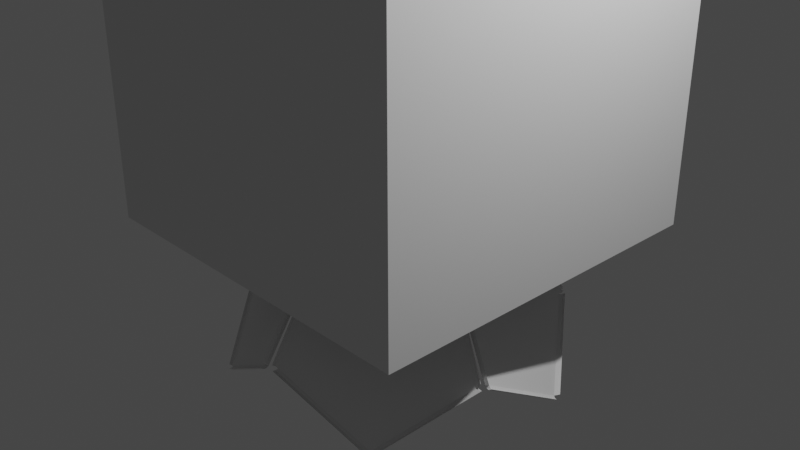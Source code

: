 # Source: glorb.blend  (saved by Blender 3.5.10; exported with 4.5.12 LTS)
import bpy
from mathutils import Matrix  # noqa: F401  (used for matrix-valued properties, if any)

bpy.ops.wm.read_factory_settings(use_empty=True)
scene = bpy.context.scene
scene.name = 'Scene'

# ---- collections
col_collection = bpy.data.collections.new('Collection'); scene.collection.children.link(col_collection)

# ---- world
world_world = bpy.data.worlds.new('World'); scene.world = world_world
world_world.use_nodes = True; world_world.node_tree.nodes.clear()
_N = world_world.node_tree.nodes; _L = world_world.node_tree.links
n0 = _N.new('ShaderNodeOutputWorld'); n0.name = 'World Output'; n0.location = (300, 300)
n1 = _N.new('ShaderNodeBackground'); n1.name = 'Background'; n1.location = (10, 300)
n1.inputs[0].default_value = (0.05088, 0.05088, 0.05088, 1.0)
_L.new(n1.outputs[0], n0.inputs[0])
n0.is_active_output = True
world_world.color = (0.05088, 0.05088, 0.05088)
world_world.use_sun_shadow = False
world_world.sun_shadow_jitter_overblur = 0.0

# ---- cameras
cam_camera = bpy.data.cameras.new('Camera')
cam_camera.clip_end = 100.0
cam_camera.ortho_scale = 7.314

# ---- lights
light_light = bpy.data.lights.new('Light', 'POINT')
light_light.transmission_factor = 0.0
light_light.energy = 1000.0
light_light.shadow_soft_size = 0.1
light_light.shadow_maximum_resolution = 0.006
light_light.use_absolute_resolution = True

# ---- meshes
me_cylinder = bpy.data.meshes.new('Cylinder')
me_cylinder.from_pydata([(0.0, 1.0, -0.02981), (0.0, 1.0, 0.04453), (0.9511, 0.309, -0.02981), (0.9511, 0.309, 0.04453), (0.5878, -0.809, -0.02981), (0.5878, -0.809, 0.04453), (-0.5878, -0.809, -0.02981), (-0.5878, -0.809, 0.04453), (-0.9511, 0.309, -0.02981), (-0.9511, 0.309, 0.04453), (0.5878, -0.809, 0.04453), (0.5878, -0.809, -0.02981), (-0.5878, -0.809, -0.02981), (-0.5878, -0.809, 0.04453), (0.9511, 0.309, 0.04453), (0.9511, 0.309, -0.02981), (0.5878, -0.809, -0.02981), (0.5878, -0.809, 0.04453), (0.5878, -0.809, 0.04453), (0.5878, -0.809, -0.02981), (-0.5878, -0.809, -0.02981), (-0.5878, -0.809, 0.04453), (0.0, 1.0, -0.02981), (0.0, 1.0, 0.04453), (-0.5878, -0.809, 0.04453), (-0.5878, -0.809, -0.02981), (-0.9511, 0.309, -0.02981), (-0.9511, 0.309, 0.04453), (0.9511, 0.309, 0.04453), (0.9511, 0.309, -0.02981), (0.5878, -0.809, -0.02981), (0.5878, -0.809, 0.04453), (0.5878, -0.809, 0.04453), (0.5878, -0.809, -0.02981), (-0.5878, -0.809, -0.02981), (-0.5878, -0.809, 0.04453), (0.9817, 0.2902, 0.06226), (0.9817, 0.2902, -0.01207), (0.6184, -0.8278, -0.01207), (0.6184, -0.8278, 0.06226), (1.007, 0.283, 0.1178), (1.007, 0.283, 0.04345), (0.6433, -0.835, 0.04345), (0.6433, -0.835, 0.1178), (0.5878, -0.809, -0.02981), (-0.5878, -0.809, -0.02981), (0.5765, -0.8558, 0.07197), (0.5765, -0.8558, -0.002367), (-0.599, -0.8558, -0.002367), (-0.599, -0.8558, 0.07197), (0.5682, -0.8774, 0.1245), (0.5682, -0.8774, 0.0502), (-0.6074, -0.8774, 0.0502), (-0.6074, -0.8774, 0.1245), (0.02398, 1.019, -0.005401), (0.975, 0.3283, -0.005401), (0.975, 0.3283, 0.06893), (0.02398, 1.019, 0.06893), (0.04412, 1.027, 0.04474), (0.9952, 0.336, 0.04474), (0.9952, 0.336, 0.1191), (0.04412, 1.027, 0.1191), (-0.03225, 1.017, 0.01092), (-0.03225, 1.017, 0.08525), (-0.9833, 0.3259, 0.08525), (-0.9833, 0.3259, 0.01092), (-0.04835, 1.023, 0.05322), (-0.04835, 1.023, 0.1276), (-0.9994, 0.332, 0.1276), (-0.9994, 0.332, 0.05322), (-0.6161, -0.8315, 0.07844), (-0.6161, -0.8315, 0.004108), (-0.9794, 0.2866, 0.004108), (-0.9794, 0.2866, 0.07844), (-0.6249, -0.8495, 0.1352), (-0.6249, -0.8495, 0.06085), (-0.9881, 0.2685, 0.06085), (-0.9881, 0.2685, 0.1352)], [], [(0, 1, 57, 54), (5, 4, 16, 17), (5, 7, 13, 10), (3, 1, 9, 7, 5), (19, 18, 32, 33), (17, 16, 30, 31), (0, 2, 4, 6, 8), (10, 13, 21, 18), (4, 5, 10, 11), (7, 6, 12, 13), (6, 4, 11, 12), (7, 9, 27, 24), (14, 17, 31, 28), (11, 10, 18, 19), (4, 2, 15, 16), (13, 12, 20, 21), (12, 11, 19, 20), (3, 5, 17, 14), (2, 3, 14, 15), (24, 27, 73, 70), (23, 22, 62, 63), (28, 31, 39, 36), (35, 34, 48, 49), (0, 8, 26, 22), (20, 19, 33, 34), (9, 1, 23, 27), (18, 21, 35, 32), (21, 20, 34, 35), (15, 14, 28, 29), (6, 7, 24, 25), (16, 15, 29, 30), (1, 0, 22, 23), (8, 6, 25, 26), (39, 38, 42, 43), (29, 28, 36, 37), (31, 30, 38, 39), (30, 29, 37, 38), (41, 40, 43, 42), (38, 37, 41, 42), (36, 39, 43, 40), (37, 36, 40, 41), (34, 33, 44, 45), (46, 49, 53, 50), (34, 33, 47, 48), (32, 35, 49, 46), (33, 32, 46, 47), (51, 50, 53, 52), (47, 46, 50, 51), (49, 48, 52, 53), (48, 47, 51, 52), (56, 55, 59, 60), (2, 0, 54, 55), (3, 2, 55, 56), (1, 3, 56, 57), (58, 61, 60, 59), (57, 56, 60, 61), (54, 57, 61, 58), (55, 54, 58, 59), (64, 63, 67, 68), (22, 26, 65, 62), (27, 23, 63, 64), (26, 27, 64, 65), (69, 68, 67, 66), (65, 64, 68, 69), (62, 65, 69, 66), (63, 62, 66, 67), (70, 73, 77, 74), (25, 24, 70, 71), (27, 26, 72, 73), (26, 25, 71, 72), (75, 74, 77, 76), (71, 70, 74, 75), (73, 72, 76, 77), (72, 71, 75, 76)])
_uv = me_cylinder.uv_layers.new(name='UVMap')
_uv.uv.foreach_set('vector', [1.0, 0.5, 1.0, 1.0, 1.0, 1.0, 1.0, 0.5, 0.6, 1.0, 0.6, 0.5, 0.6, 0.5, 0.6, 1.0, 0.3911, 0.05584, 0.1089, 0.05584, 0.1089, 0.05584, 0.3911, 0.05584, 0.4783, 0.3242, 0.25, 0.49, 0.02175, 0.3242, 0.1089, 0.05584, 0.3911, 0.05584, 0.6, 0.5, 0.6, 1.0, 0.6, 1.0, 0.6, 0.5, 0.6, 1.0, 0.6, 0.5, 0.6, 0.5, 0.6, 1.0, 0.75, 0.49, 0.9783, 0.3242, 0.8911, 0.05584, 0.6089, 0.05584, 0.5217, 0.3242, 0.3911, 0.05584, 0.1089, 0.05584, 0.1089, 0.05584, 0.3911, 0.05584, 0.6, 0.5, 0.6, 1.0, 0.6, 1.0, 0.6, 0.5, 0.4, 1.0, 0.4, 0.5, 0.4, 0.5, 0.4, 1.0, 0.6089, 0.05584, 0.8911, 0.05584, 0.8911, 0.05584, 0.6089, 0.05584, 0.1089, 0.05584, 0.02175, 0.3242, 0.02175, 0.3242, 0.1089, 0.05584, 0.4783, 0.3242, 0.3911, 0.05584, 0.3911, 0.05584, 0.4783, 0.3242, 0.6, 0.5, 0.6, 1.0, 0.6, 1.0, 0.6, 0.5, 0.8911, 0.05584, 0.9783, 0.3242, 0.9783, 0.3242, 0.8911, 0.05584, 0.4, 1.0, 0.4, 0.5, 0.4, 0.5, 0.4, 1.0, 0.6089, 0.05584, 0.8911, 0.05584, 0.8911, 0.05584, 0.6089, 0.05584, 0.4783, 0.3242, 0.3911, 0.05584, 0.3911, 0.05584, 0.4783, 0.3242, 0.8, 0.5, 0.8, 1.0, 0.8, 1.0, 0.8, 0.5, 0.1089, 0.05584, 0.02175, 0.3242, 0.02175, 0.3242, 0.1089, 0.05584, 1.0, 1.0, 1.0, 0.5, 1.0, 0.5, 1.0, 1.0, 0.4783, 0.3242, 0.3911, 0.05584, 0.3911, 0.05584, 0.4783, 0.3242, 0.4, 1.0, 0.4, 0.5, 0.4, 0.5, 0.4, 1.0, 0.75, 0.49, 0.5217, 0.3242, 0.5217, 0.3242, 0.75, 0.49, 0.6089, 0.05584, 0.8911, 0.05584, 0.8911, 0.05584, 0.6089, 0.05584, 0.02175, 0.3242, 0.25, 0.49, 0.25, 0.49, 0.02175, 0.3242, 0.3911, 0.05584, 0.1089, 0.05584, 0.1089, 0.05584, 0.3911, 0.05584, 0.4, 1.0, 0.4, 0.5, 0.4, 0.5, 0.4, 1.0, 0.8, 0.5, 0.8, 1.0, 0.8, 1.0, 0.8, 0.5, 0.4, 0.5, 0.4, 1.0, 0.4, 1.0, 0.4, 0.5, 0.8911, 0.05584, 0.9783, 0.3242, 0.9783, 0.3242, 0.8911, 0.05584, 1.0, 1.0, 1.0, 0.5, 1.0, 0.5, 1.0, 1.0, 0.5217, 0.3242, 0.6089, 0.05584, 0.6089, 0.05584, 0.5217, 0.3242, 0.6, 1.0, 0.6, 0.5, 0.6, 0.5, 0.6, 1.0, 0.8, 0.5, 0.8, 1.0, 0.8, 1.0, 0.8, 0.5, 0.6, 1.0, 0.6, 0.5, 0.6, 0.5, 0.6, 1.0, 0.8911, 0.05584, 0.9783, 0.3242, 0.9783, 0.3242, 0.8911, 0.05584, 0.8, 0.5, 0.8, 1.0, 0.6, 1.0, 0.6, 0.5, 0.8911, 0.05584, 0.9783, 0.3242, 0.9783, 0.3242, 0.8911, 0.05584, 0.4783, 0.3242, 0.3911, 0.05584, 0.3911, 0.05584, 0.4783, 0.3242, 0.8, 0.5, 0.8, 1.0, 0.8, 1.0, 0.8, 0.5, 0.4, 0.5, 0.6, 0.5, 0.6, 0.5, 0.4, 0.5, 0.3911, 0.05584, 0.1089, 0.05584, 0.1089, 0.05584, 0.3911, 0.05584, 0.6089, 0.05584, 0.8911, 0.05584, 0.8911, 0.05584, 0.6089, 0.05584, 0.3911, 0.05584, 0.1089, 0.05584, 0.1089, 0.05584, 0.3911, 0.05584, 0.6, 0.5, 0.6, 1.0, 0.6, 1.0, 0.6, 0.5, 0.6, 0.5, 0.6, 1.0, 0.4, 1.0, 0.4, 0.5, 0.6, 0.5, 0.6, 1.0, 0.6, 1.0, 0.6, 0.5, 0.4, 1.0, 0.4, 0.5, 0.4, 0.5, 0.4, 1.0, 0.6089, 0.05584, 0.8911, 0.05584, 0.8911, 0.05584, 0.6089, 0.05584, 0.8, 1.0, 0.8, 0.5, 0.8, 0.5, 0.8, 1.0, 0.9783, 0.3242, 0.75, 0.49, 0.75, 0.49, 0.9783, 0.3242, 0.8, 1.0, 0.8, 0.5, 0.8, 0.5, 0.8, 1.0, 0.25, 0.49, 0.4783, 0.3242, 0.4783, 0.3242, 0.25, 0.49, 1.0, 0.5, 1.0, 1.0, 0.8, 1.0, 0.8, 0.5, 0.25, 0.49, 0.4783, 0.3242, 0.4783, 0.3242, 0.25, 0.49, 1.0, 0.5, 1.0, 1.0, 1.0, 1.0, 1.0, 0.5, 0.9783, 0.3242, 0.75, 0.49, 0.75, 0.49, 0.9783, 0.3242, 0.02175, 0.3242, 0.25, 0.49, 0.25, 0.49, 0.02175, 0.3242, 0.75, 0.49, 0.5217, 0.3242, 0.5217, 0.3242, 0.75, 0.49, 0.02175, 0.3242, 0.25, 0.49, 0.25, 0.49, 0.02175, 0.3242, 0.2, 0.5, 0.2, 1.0, 0.2, 1.0, 0.2, 0.5, 0.2, 0.5, 0.2, 1.0, 2.98e-08, 1.0, 2.98e-08, 0.5, 0.2, 0.5, 0.2, 1.0, 0.2, 1.0, 0.2, 0.5, 0.75, 0.49, 0.5217, 0.3242, 0.5217, 0.3242, 0.75, 0.49, 1.0, 1.0, 1.0, 0.5, 1.0, 0.5, 1.0, 1.0, 0.1089, 0.05584, 0.02175, 0.3242, 0.02175, 0.3242, 0.1089, 0.05584, 0.4, 0.5, 0.4, 1.0, 0.4, 1.0, 0.4, 0.5, 0.2, 1.0, 0.2, 0.5, 0.2, 0.5, 0.2, 1.0, 0.5217, 0.3242, 0.6089, 0.05584, 0.6089, 0.05584, 0.5217, 0.3242, 0.4, 0.5, 0.4, 1.0, 0.2, 1.0, 0.2, 0.5, 0.4, 0.5, 0.4, 1.0, 0.4, 1.0, 0.4, 0.5, 0.2, 1.0, 0.2, 0.5, 0.2, 0.5, 0.2, 1.0, 0.5217, 0.3242, 0.6089, 0.05584, 0.6089, 0.05584, 0.5217, 0.3242])
me_cylinder.update()
me_cylinder_001 = bpy.data.meshes.new('Cylinder.001')
me_cylinder_001.from_pydata([(0.0, 1.0, -0.02981), (0.0, 1.0, 0.04453), (0.9511, 0.309, -0.02981), (0.9511, 0.309, 0.04453), (0.5878, -0.809, -0.02981), (0.5878, -0.809, 0.04453), (-0.5878, -0.809, -0.02981), (-0.5878, -0.809, 0.04453), (-0.9511, 0.309, -0.02981), (-0.9511, 0.309, 0.04453), (0.5878, -0.809, 0.04453), (0.5878, -0.809, -0.02981), (-0.5878, -0.809, -0.02981), (-0.5878, -0.809, 0.04453), (0.9511, 0.309, 0.04453), (0.9511, 0.309, -0.02981), (0.5878, -0.809, -0.02981), (0.5878, -0.809, 0.04453), (0.5878, -0.809, 0.04453), (0.5878, -0.809, -0.02981), (-0.5878, -0.809, -0.02981), (-0.5878, -0.809, 0.04453), (0.0, 1.0, -0.02981), (0.0, 1.0, 0.04453), (-0.5878, -0.809, 0.04453), (-0.5878, -0.809, -0.02981), (-0.9511, 0.309, -0.02981), (-0.9511, 0.309, 0.04453), (0.9511, 0.309, 0.04453), (0.9511, 0.309, -0.02981), (0.5878, -0.809, -0.02981), (0.5878, -0.809, 0.04453), (0.5878, -0.809, 0.04453), (0.5878, -0.809, -0.02981), (-0.5878, -0.809, -0.02981), (-0.5878, -0.809, 0.04453), (0.9817, 0.2902, 0.06226), (0.9817, 0.2902, -0.01207), (0.6184, -0.8278, -0.01207), (0.6184, -0.8278, 0.06226), (1.007, 0.283, 0.1178), (1.007, 0.283, 0.04345), (0.6433, -0.835, 0.04345), (0.6433, -0.835, 0.1178), (0.5878, -0.809, -0.02981), (-0.5878, -0.809, -0.02981), (0.5765, -0.8558, 0.07197), (0.5765, -0.8558, -0.002367), (-0.599, -0.8558, -0.002367), (-0.599, -0.8558, 0.07197), (0.5682, -0.8774, 0.1245), (0.5682, -0.8774, 0.0502), (-0.6074, -0.8774, 0.0502), (-0.6074, -0.8774, 0.1245), (0.02398, 1.019, -0.005401), (0.975, 0.3283, -0.005401), (0.975, 0.3283, 0.06893), (0.02398, 1.019, 0.06893), (0.04412, 1.027, 0.04474), (0.9952, 0.336, 0.04474), (0.9952, 0.336, 0.1191), (0.04412, 1.027, 0.1191), (-0.03225, 1.017, 0.01092), (-0.03225, 1.017, 0.08525), (-0.9833, 0.3259, 0.08525), (-0.9833, 0.3259, 0.01092), (-0.04835, 1.023, 0.05322), (-0.04835, 1.023, 0.1276), (-0.9994, 0.332, 0.1276), (-0.9994, 0.332, 0.05322), (-0.6161, -0.8315, 0.07844), (-0.6161, -0.8315, 0.004108), (-0.9794, 0.2866, 0.004108), (-0.9794, 0.2866, 0.07844), (-0.6249, -0.8495, 0.1352), (-0.6249, -0.8495, 0.06085), (-0.9881, 0.2685, 0.06085), (-0.9881, 0.2685, 0.1352)], [], [(0, 1, 57, 54), (5, 4, 16, 17), (5, 7, 13, 10), (3, 1, 9, 7, 5), (19, 18, 32, 33), (17, 16, 30, 31), (0, 2, 4, 6, 8), (10, 13, 21, 18), (4, 5, 10, 11), (7, 6, 12, 13), (6, 4, 11, 12), (7, 9, 27, 24), (14, 17, 31, 28), (11, 10, 18, 19), (4, 2, 15, 16), (13, 12, 20, 21), (12, 11, 19, 20), (3, 5, 17, 14), (2, 3, 14, 15), (24, 27, 73, 70), (23, 22, 62, 63), (28, 31, 39, 36), (35, 34, 48, 49), (0, 8, 26, 22), (20, 19, 33, 34), (9, 1, 23, 27), (18, 21, 35, 32), (21, 20, 34, 35), (15, 14, 28, 29), (6, 7, 24, 25), (16, 15, 29, 30), (1, 0, 22, 23), (8, 6, 25, 26), (39, 38, 42, 43), (29, 28, 36, 37), (31, 30, 38, 39), (30, 29, 37, 38), (41, 40, 43, 42), (38, 37, 41, 42), (36, 39, 43, 40), (37, 36, 40, 41), (34, 33, 44, 45), (46, 49, 53, 50), (34, 33, 47, 48), (32, 35, 49, 46), (33, 32, 46, 47), (51, 50, 53, 52), (47, 46, 50, 51), (49, 48, 52, 53), (48, 47, 51, 52), (56, 55, 59, 60), (2, 0, 54, 55), (3, 2, 55, 56), (1, 3, 56, 57), (58, 61, 60, 59), (57, 56, 60, 61), (54, 57, 61, 58), (55, 54, 58, 59), (64, 63, 67, 68), (22, 26, 65, 62), (27, 23, 63, 64), (26, 27, 64, 65), (69, 68, 67, 66), (65, 64, 68, 69), (62, 65, 69, 66), (63, 62, 66, 67), (70, 73, 77, 74), (25, 24, 70, 71), (27, 26, 72, 73), (26, 25, 71, 72), (75, 74, 77, 76), (71, 70, 74, 75), (73, 72, 76, 77), (72, 71, 75, 76)])
_uv = me_cylinder_001.uv_layers.new(name='UVMap')
_uv.uv.foreach_set('vector', [1.0, 0.5, 1.0, 1.0, 1.0, 1.0, 1.0, 0.5, 0.6, 1.0, 0.6, 0.5, 0.6, 0.5, 0.6, 1.0, 0.3911, 0.05584, 0.1089, 0.05584, 0.1089, 0.05584, 0.3911, 0.05584, 0.4783, 0.3242, 0.25, 0.49, 0.02175, 0.3242, 0.1089, 0.05584, 0.3911, 0.05584, 0.6, 0.5, 0.6, 1.0, 0.6, 1.0, 0.6, 0.5, 0.6, 1.0, 0.6, 0.5, 0.6, 0.5, 0.6, 1.0, 0.75, 0.49, 0.9783, 0.3242, 0.8911, 0.05584, 0.6089, 0.05584, 0.5217, 0.3242, 0.3911, 0.05584, 0.1089, 0.05584, 0.1089, 0.05584, 0.3911, 0.05584, 0.6, 0.5, 0.6, 1.0, 0.6, 1.0, 0.6, 0.5, 0.4, 1.0, 0.4, 0.5, 0.4, 0.5, 0.4, 1.0, 0.6089, 0.05584, 0.8911, 0.05584, 0.8911, 0.05584, 0.6089, 0.05584, 0.1089, 0.05584, 0.02175, 0.3242, 0.02175, 0.3242, 0.1089, 0.05584, 0.4783, 0.3242, 0.3911, 0.05584, 0.3911, 0.05584, 0.4783, 0.3242, 0.6, 0.5, 0.6, 1.0, 0.6, 1.0, 0.6, 0.5, 0.8911, 0.05584, 0.9783, 0.3242, 0.9783, 0.3242, 0.8911, 0.05584, 0.4, 1.0, 0.4, 0.5, 0.4, 0.5, 0.4, 1.0, 0.6089, 0.05584, 0.8911, 0.05584, 0.8911, 0.05584, 0.6089, 0.05584, 0.4783, 0.3242, 0.3911, 0.05584, 0.3911, 0.05584, 0.4783, 0.3242, 0.8, 0.5, 0.8, 1.0, 0.8, 1.0, 0.8, 0.5, 0.1089, 0.05584, 0.02175, 0.3242, 0.02175, 0.3242, 0.1089, 0.05584, 1.0, 1.0, 1.0, 0.5, 1.0, 0.5, 1.0, 1.0, 0.4783, 0.3242, 0.3911, 0.05584, 0.3911, 0.05584, 0.4783, 0.3242, 0.4, 1.0, 0.4, 0.5, 0.4, 0.5, 0.4, 1.0, 0.75, 0.49, 0.5217, 0.3242, 0.5217, 0.3242, 0.75, 0.49, 0.6089, 0.05584, 0.8911, 0.05584, 0.8911, 0.05584, 0.6089, 0.05584, 0.02175, 0.3242, 0.25, 0.49, 0.25, 0.49, 0.02175, 0.3242, 0.3911, 0.05584, 0.1089, 0.05584, 0.1089, 0.05584, 0.3911, 0.05584, 0.4, 1.0, 0.4, 0.5, 0.4, 0.5, 0.4, 1.0, 0.8, 0.5, 0.8, 1.0, 0.8, 1.0, 0.8, 0.5, 0.4, 0.5, 0.4, 1.0, 0.4, 1.0, 0.4, 0.5, 0.8911, 0.05584, 0.9783, 0.3242, 0.9783, 0.3242, 0.8911, 0.05584, 1.0, 1.0, 1.0, 0.5, 1.0, 0.5, 1.0, 1.0, 0.5217, 0.3242, 0.6089, 0.05584, 0.6089, 0.05584, 0.5217, 0.3242, 0.6, 1.0, 0.6, 0.5, 0.6, 0.5, 0.6, 1.0, 0.8, 0.5, 0.8, 1.0, 0.8, 1.0, 0.8, 0.5, 0.6, 1.0, 0.6, 0.5, 0.6, 0.5, 0.6, 1.0, 0.8911, 0.05584, 0.9783, 0.3242, 0.9783, 0.3242, 0.8911, 0.05584, 0.8, 0.5, 0.8, 1.0, 0.6, 1.0, 0.6, 0.5, 0.8911, 0.05584, 0.9783, 0.3242, 0.9783, 0.3242, 0.8911, 0.05584, 0.4783, 0.3242, 0.3911, 0.05584, 0.3911, 0.05584, 0.4783, 0.3242, 0.8, 0.5, 0.8, 1.0, 0.8, 1.0, 0.8, 0.5, 0.4, 0.5, 0.6, 0.5, 0.6, 0.5, 0.4, 0.5, 0.3911, 0.05584, 0.1089, 0.05584, 0.1089, 0.05584, 0.3911, 0.05584, 0.6089, 0.05584, 0.8911, 0.05584, 0.8911, 0.05584, 0.6089, 0.05584, 0.3911, 0.05584, 0.1089, 0.05584, 0.1089, 0.05584, 0.3911, 0.05584, 0.6, 0.5, 0.6, 1.0, 0.6, 1.0, 0.6, 0.5, 0.6, 0.5, 0.6, 1.0, 0.4, 1.0, 0.4, 0.5, 0.6, 0.5, 0.6, 1.0, 0.6, 1.0, 0.6, 0.5, 0.4, 1.0, 0.4, 0.5, 0.4, 0.5, 0.4, 1.0, 0.6089, 0.05584, 0.8911, 0.05584, 0.8911, 0.05584, 0.6089, 0.05584, 0.8, 1.0, 0.8, 0.5, 0.8, 0.5, 0.8, 1.0, 0.9783, 0.3242, 0.75, 0.49, 0.75, 0.49, 0.9783, 0.3242, 0.8, 1.0, 0.8, 0.5, 0.8, 0.5, 0.8, 1.0, 0.25, 0.49, 0.4783, 0.3242, 0.4783, 0.3242, 0.25, 0.49, 1.0, 0.5, 1.0, 1.0, 0.8, 1.0, 0.8, 0.5, 0.25, 0.49, 0.4783, 0.3242, 0.4783, 0.3242, 0.25, 0.49, 1.0, 0.5, 1.0, 1.0, 1.0, 1.0, 1.0, 0.5, 0.9783, 0.3242, 0.75, 0.49, 0.75, 0.49, 0.9783, 0.3242, 0.02175, 0.3242, 0.25, 0.49, 0.25, 0.49, 0.02175, 0.3242, 0.75, 0.49, 0.5217, 0.3242, 0.5217, 0.3242, 0.75, 0.49, 0.02175, 0.3242, 0.25, 0.49, 0.25, 0.49, 0.02175, 0.3242, 0.2, 0.5, 0.2, 1.0, 0.2, 1.0, 0.2, 0.5, 0.2, 0.5, 0.2, 1.0, 2.98e-08, 1.0, 2.98e-08, 0.5, 0.2, 0.5, 0.2, 1.0, 0.2, 1.0, 0.2, 0.5, 0.75, 0.49, 0.5217, 0.3242, 0.5217, 0.3242, 0.75, 0.49, 1.0, 1.0, 1.0, 0.5, 1.0, 0.5, 1.0, 1.0, 0.1089, 0.05584, 0.02175, 0.3242, 0.02175, 0.3242, 0.1089, 0.05584, 0.4, 0.5, 0.4, 1.0, 0.4, 1.0, 0.4, 0.5, 0.2, 1.0, 0.2, 0.5, 0.2, 0.5, 0.2, 1.0, 0.5217, 0.3242, 0.6089, 0.05584, 0.6089, 0.05584, 0.5217, 0.3242, 0.4, 0.5, 0.4, 1.0, 0.2, 1.0, 0.2, 0.5, 0.4, 0.5, 0.4, 1.0, 0.4, 1.0, 0.4, 0.5, 0.2, 1.0, 0.2, 0.5, 0.2, 0.5, 0.2, 1.0, 0.5217, 0.3242, 0.6089, 0.05584, 0.6089, 0.05584, 0.5217, 0.3242])
me_cylinder_001.update()
me_cylinder_003 = bpy.data.meshes.new('Cylinder.003')
me_cylinder_003.from_pydata([(0.0, 1.0, -0.02981), (0.0, 1.0, 0.04453), (0.9511, 0.309, -0.02981), (0.9511, 0.309, 0.04453), (0.5878, -0.809, -0.02981), (0.5878, -0.809, 0.04453), (-0.5878, -0.809, -0.02981), (-0.5878, -0.809, 0.04453), (-0.9511, 0.309, -0.02981), (-0.9511, 0.309, 0.04453), (0.5878, -0.809, 0.04453), (0.5878, -0.809, -0.02981), (-0.5878, -0.809, -0.02981), (-0.5878, -0.809, 0.04453), (0.9511, 0.309, 0.04453), (0.9511, 0.309, -0.02981), (0.5878, -0.809, -0.02981), (0.5878, -0.809, 0.04453), (0.5878, -0.809, 0.04453), (0.5878, -0.809, -0.02981), (-0.5878, -0.809, -0.02981), (-0.5878, -0.809, 0.04453), (0.0, 1.0, -0.02981), (0.0, 1.0, 0.04453), (-0.5878, -0.809, 0.04453), (-0.5878, -0.809, -0.02981), (-0.9511, 0.309, -0.02981), (-0.9511, 0.309, 0.04453), (0.9511, 0.309, 0.04453), (0.9511, 0.309, -0.02981), (0.5878, -0.809, -0.02981), (0.5878, -0.809, 0.04453), (0.5878, -0.809, 0.04453), (0.5878, -0.809, -0.02981), (-0.5878, -0.809, -0.02981), (-0.5878, -0.809, 0.04453), (0.9817, 0.2902, 0.06226), (0.9817, 0.2902, -0.01207), (0.6184, -0.8278, -0.01207), (0.6184, -0.8278, 0.06226), (1.007, 0.283, 0.1178), (1.007, 0.283, 0.04345), (0.6433, -0.835, 0.04345), (0.6433, -0.835, 0.1178), (0.5878, -0.809, -0.02981), (-0.5878, -0.809, -0.02981), (0.5765, -0.8558, 0.07197), (0.5765, -0.8558, -0.002367), (-0.599, -0.8558, -0.002367), (-0.599, -0.8558, 0.07197), (0.5682, -0.8774, 0.1245), (0.5682, -0.8774, 0.0502), (-0.6074, -0.8774, 0.0502), (-0.6074, -0.8774, 0.1245), (0.02398, 1.019, -0.005401), (0.975, 0.3283, -0.005401), (0.975, 0.3283, 0.06893), (0.02398, 1.019, 0.06893), (0.04412, 1.027, 0.04474), (0.9952, 0.336, 0.04474), (0.9952, 0.336, 0.1191), (0.04412, 1.027, 0.1191), (-0.03225, 1.017, 0.01092), (-0.03225, 1.017, 0.08525), (-0.9833, 0.3259, 0.08525), (-0.9833, 0.3259, 0.01092), (-0.04835, 1.023, 0.05322), (-0.04835, 1.023, 0.1276), (-0.9994, 0.332, 0.1276), (-0.9994, 0.332, 0.05322), (-0.6161, -0.8315, 0.07844), (-0.6161, -0.8315, 0.004108), (-0.9794, 0.2866, 0.004108), (-0.9794, 0.2866, 0.07844), (-0.6249, -0.8495, 0.1352), (-0.6249, -0.8495, 0.06085), (-0.9881, 0.2685, 0.06085), (-0.9881, 0.2685, 0.1352)], [], [(0, 1, 57, 54), (5, 4, 16, 17), (5, 7, 13, 10), (3, 1, 9, 7, 5), (19, 18, 32, 33), (17, 16, 30, 31), (0, 2, 4, 6, 8), (10, 13, 21, 18), (4, 5, 10, 11), (7, 6, 12, 13), (6, 4, 11, 12), (7, 9, 27, 24), (14, 17, 31, 28), (11, 10, 18, 19), (4, 2, 15, 16), (13, 12, 20, 21), (12, 11, 19, 20), (3, 5, 17, 14), (2, 3, 14, 15), (24, 27, 73, 70), (23, 22, 62, 63), (28, 31, 39, 36), (35, 34, 48, 49), (0, 8, 26, 22), (20, 19, 33, 34), (9, 1, 23, 27), (18, 21, 35, 32), (21, 20, 34, 35), (15, 14, 28, 29), (6, 7, 24, 25), (16, 15, 29, 30), (1, 0, 22, 23), (8, 6, 25, 26), (39, 38, 42, 43), (29, 28, 36, 37), (31, 30, 38, 39), (30, 29, 37, 38), (41, 40, 43, 42), (38, 37, 41, 42), (36, 39, 43, 40), (37, 36, 40, 41), (34, 33, 44, 45), (46, 49, 53, 50), (34, 33, 47, 48), (32, 35, 49, 46), (33, 32, 46, 47), (51, 50, 53, 52), (47, 46, 50, 51), (49, 48, 52, 53), (48, 47, 51, 52), (56, 55, 59, 60), (2, 0, 54, 55), (3, 2, 55, 56), (1, 3, 56, 57), (58, 61, 60, 59), (57, 56, 60, 61), (54, 57, 61, 58), (55, 54, 58, 59), (64, 63, 67, 68), (22, 26, 65, 62), (27, 23, 63, 64), (26, 27, 64, 65), (69, 68, 67, 66), (65, 64, 68, 69), (62, 65, 69, 66), (63, 62, 66, 67), (70, 73, 77, 74), (25, 24, 70, 71), (27, 26, 72, 73), (26, 25, 71, 72), (75, 74, 77, 76), (71, 70, 74, 75), (73, 72, 76, 77), (72, 71, 75, 76)])
_uv = me_cylinder_003.uv_layers.new(name='UVMap')
_uv.uv.foreach_set('vector', [1.0, 0.5, 1.0, 1.0, 1.0, 1.0, 1.0, 0.5, 0.6, 1.0, 0.6, 0.5, 0.6, 0.5, 0.6, 1.0, 0.3911, 0.05584, 0.1089, 0.05584, 0.1089, 0.05584, 0.3911, 0.05584, 0.4783, 0.3242, 0.25, 0.49, 0.02175, 0.3242, 0.1089, 0.05584, 0.3911, 0.05584, 0.6, 0.5, 0.6, 1.0, 0.6, 1.0, 0.6, 0.5, 0.6, 1.0, 0.6, 0.5, 0.6, 0.5, 0.6, 1.0, 0.75, 0.49, 0.9783, 0.3242, 0.8911, 0.05584, 0.6089, 0.05584, 0.5217, 0.3242, 0.3911, 0.05584, 0.1089, 0.05584, 0.1089, 0.05584, 0.3911, 0.05584, 0.6, 0.5, 0.6, 1.0, 0.6, 1.0, 0.6, 0.5, 0.4, 1.0, 0.4, 0.5, 0.4, 0.5, 0.4, 1.0, 0.6089, 0.05584, 0.8911, 0.05584, 0.8911, 0.05584, 0.6089, 0.05584, 0.1089, 0.05584, 0.02175, 0.3242, 0.02175, 0.3242, 0.1089, 0.05584, 0.4783, 0.3242, 0.3911, 0.05584, 0.3911, 0.05584, 0.4783, 0.3242, 0.6, 0.5, 0.6, 1.0, 0.6, 1.0, 0.6, 0.5, 0.8911, 0.05584, 0.9783, 0.3242, 0.9783, 0.3242, 0.8911, 0.05584, 0.4, 1.0, 0.4, 0.5, 0.4, 0.5, 0.4, 1.0, 0.6089, 0.05584, 0.8911, 0.05584, 0.8911, 0.05584, 0.6089, 0.05584, 0.4783, 0.3242, 0.3911, 0.05584, 0.3911, 0.05584, 0.4783, 0.3242, 0.8, 0.5, 0.8, 1.0, 0.8, 1.0, 0.8, 0.5, 0.1089, 0.05584, 0.02175, 0.3242, 0.02175, 0.3242, 0.1089, 0.05584, 1.0, 1.0, 1.0, 0.5, 1.0, 0.5, 1.0, 1.0, 0.4783, 0.3242, 0.3911, 0.05584, 0.3911, 0.05584, 0.4783, 0.3242, 0.4, 1.0, 0.4, 0.5, 0.4, 0.5, 0.4, 1.0, 0.75, 0.49, 0.5217, 0.3242, 0.5217, 0.3242, 0.75, 0.49, 0.6089, 0.05584, 0.8911, 0.05584, 0.8911, 0.05584, 0.6089, 0.05584, 0.02175, 0.3242, 0.25, 0.49, 0.25, 0.49, 0.02175, 0.3242, 0.3911, 0.05584, 0.1089, 0.05584, 0.1089, 0.05584, 0.3911, 0.05584, 0.4, 1.0, 0.4, 0.5, 0.4, 0.5, 0.4, 1.0, 0.8, 0.5, 0.8, 1.0, 0.8, 1.0, 0.8, 0.5, 0.4, 0.5, 0.4, 1.0, 0.4, 1.0, 0.4, 0.5, 0.8911, 0.05584, 0.9783, 0.3242, 0.9783, 0.3242, 0.8911, 0.05584, 1.0, 1.0, 1.0, 0.5, 1.0, 0.5, 1.0, 1.0, 0.5217, 0.3242, 0.6089, 0.05584, 0.6089, 0.05584, 0.5217, 0.3242, 0.6, 1.0, 0.6, 0.5, 0.6, 0.5, 0.6, 1.0, 0.8, 0.5, 0.8, 1.0, 0.8, 1.0, 0.8, 0.5, 0.6, 1.0, 0.6, 0.5, 0.6, 0.5, 0.6, 1.0, 0.8911, 0.05584, 0.9783, 0.3242, 0.9783, 0.3242, 0.8911, 0.05584, 0.8, 0.5, 0.8, 1.0, 0.6, 1.0, 0.6, 0.5, 0.8911, 0.05584, 0.9783, 0.3242, 0.9783, 0.3242, 0.8911, 0.05584, 0.4783, 0.3242, 0.3911, 0.05584, 0.3911, 0.05584, 0.4783, 0.3242, 0.8, 0.5, 0.8, 1.0, 0.8, 1.0, 0.8, 0.5, 0.4, 0.5, 0.6, 0.5, 0.6, 0.5, 0.4, 0.5, 0.3911, 0.05584, 0.1089, 0.05584, 0.1089, 0.05584, 0.3911, 0.05584, 0.6089, 0.05584, 0.8911, 0.05584, 0.8911, 0.05584, 0.6089, 0.05584, 0.3911, 0.05584, 0.1089, 0.05584, 0.1089, 0.05584, 0.3911, 0.05584, 0.6, 0.5, 0.6, 1.0, 0.6, 1.0, 0.6, 0.5, 0.6, 0.5, 0.6, 1.0, 0.4, 1.0, 0.4, 0.5, 0.6, 0.5, 0.6, 1.0, 0.6, 1.0, 0.6, 0.5, 0.4, 1.0, 0.4, 0.5, 0.4, 0.5, 0.4, 1.0, 0.6089, 0.05584, 0.8911, 0.05584, 0.8911, 0.05584, 0.6089, 0.05584, 0.8, 1.0, 0.8, 0.5, 0.8, 0.5, 0.8, 1.0, 0.9783, 0.3242, 0.75, 0.49, 0.75, 0.49, 0.9783, 0.3242, 0.8, 1.0, 0.8, 0.5, 0.8, 0.5, 0.8, 1.0, 0.25, 0.49, 0.4783, 0.3242, 0.4783, 0.3242, 0.25, 0.49, 1.0, 0.5, 1.0, 1.0, 0.8, 1.0, 0.8, 0.5, 0.25, 0.49, 0.4783, 0.3242, 0.4783, 0.3242, 0.25, 0.49, 1.0, 0.5, 1.0, 1.0, 1.0, 1.0, 1.0, 0.5, 0.9783, 0.3242, 0.75, 0.49, 0.75, 0.49, 0.9783, 0.3242, 0.02175, 0.3242, 0.25, 0.49, 0.25, 0.49, 0.02175, 0.3242, 0.75, 0.49, 0.5217, 0.3242, 0.5217, 0.3242, 0.75, 0.49, 0.02175, 0.3242, 0.25, 0.49, 0.25, 0.49, 0.02175, 0.3242, 0.2, 0.5, 0.2, 1.0, 0.2, 1.0, 0.2, 0.5, 0.2, 0.5, 0.2, 1.0, 2.98e-08, 1.0, 2.98e-08, 0.5, 0.2, 0.5, 0.2, 1.0, 0.2, 1.0, 0.2, 0.5, 0.75, 0.49, 0.5217, 0.3242, 0.5217, 0.3242, 0.75, 0.49, 1.0, 1.0, 1.0, 0.5, 1.0, 0.5, 1.0, 1.0, 0.1089, 0.05584, 0.02175, 0.3242, 0.02175, 0.3242, 0.1089, 0.05584, 0.4, 0.5, 0.4, 1.0, 0.4, 1.0, 0.4, 0.5, 0.2, 1.0, 0.2, 0.5, 0.2, 0.5, 0.2, 1.0, 0.5217, 0.3242, 0.6089, 0.05584, 0.6089, 0.05584, 0.5217, 0.3242, 0.4, 0.5, 0.4, 1.0, 0.2, 1.0, 0.2, 0.5, 0.4, 0.5, 0.4, 1.0, 0.4, 1.0, 0.4, 0.5, 0.2, 1.0, 0.2, 0.5, 0.2, 0.5, 0.2, 1.0, 0.5217, 0.3242, 0.6089, 0.05584, 0.6089, 0.05584, 0.5217, 0.3242])
me_cylinder_003.update()
me_cylinder_004 = bpy.data.meshes.new('Cylinder.004')
me_cylinder_004.from_pydata([(0.0, 1.0, -0.02981), (0.0, 1.0, 0.04453), (0.9511, 0.309, -0.02981), (0.9511, 0.309, 0.04453), (0.5878, -0.809, -0.02981), (0.5878, -0.809, 0.04453), (-0.5878, -0.809, -0.02981), (-0.5878, -0.809, 0.04453), (-0.9511, 0.309, -0.02981), (-0.9511, 0.309, 0.04453), (0.5878, -0.809, 0.04453), (0.5878, -0.809, -0.02981), (-0.5878, -0.809, -0.02981), (-0.5878, -0.809, 0.04453), (0.9511, 0.309, 0.04453), (0.9511, 0.309, -0.02981), (0.5878, -0.809, -0.02981), (0.5878, -0.809, 0.04453), (0.5878, -0.809, 0.04453), (0.5878, -0.809, -0.02981), (-0.5878, -0.809, -0.02981), (-0.5878, -0.809, 0.04453), (0.0, 1.0, -0.02981), (0.0, 1.0, 0.04453), (-0.5878, -0.809, 0.04453), (-0.5878, -0.809, -0.02981), (-0.9511, 0.309, -0.02981), (-0.9511, 0.309, 0.04453), (0.9511, 0.309, 0.04453), (0.9511, 0.309, -0.02981), (0.5878, -0.809, -0.02981), (0.5878, -0.809, 0.04453), (0.5878, -0.809, 0.04453), (0.5878, -0.809, -0.02981), (-0.5878, -0.809, -0.02981), (-0.5878, -0.809, 0.04453), (0.9817, 0.2902, 0.06226), (0.9817, 0.2902, -0.01207), (0.6184, -0.8278, -0.01207), (0.6184, -0.8278, 0.06226), (1.007, 0.283, 0.1178), (1.007, 0.283, 0.04345), (0.6433, -0.835, 0.04345), (0.6433, -0.835, 0.1178), (0.5878, -0.809, -0.02981), (-0.5878, -0.809, -0.02981), (0.5765, -0.8558, 0.07197), (0.5765, -0.8558, -0.002367), (-0.599, -0.8558, -0.002367), (-0.599, -0.8558, 0.07197), (0.5682, -0.8774, 0.1245), (0.5682, -0.8774, 0.0502), (-0.6074, -0.8774, 0.0502), (-0.6074, -0.8774, 0.1245), (0.02398, 1.019, -0.005401), (0.975, 0.3283, -0.005401), (0.975, 0.3283, 0.06893), (0.02398, 1.019, 0.06893), (0.04412, 1.027, 0.04474), (0.9952, 0.336, 0.04474), (0.9952, 0.336, 0.1191), (0.04412, 1.027, 0.1191), (-0.03225, 1.017, 0.01092), (-0.03225, 1.017, 0.08525), (-0.9833, 0.3259, 0.08525), (-0.9833, 0.3259, 0.01092), (-0.04835, 1.023, 0.05322), (-0.04835, 1.023, 0.1276), (-0.9994, 0.332, 0.1276), (-0.9994, 0.332, 0.05322), (-0.6161, -0.8315, 0.07844), (-0.6161, -0.8315, 0.004108), (-0.9794, 0.2866, 0.004108), (-0.9794, 0.2866, 0.07844), (-0.6249, -0.8495, 0.1352), (-0.6249, -0.8495, 0.06085), (-0.9881, 0.2685, 0.06085), (-0.9881, 0.2685, 0.1352)], [], [(0, 1, 57, 54), (5, 4, 16, 17), (5, 7, 13, 10), (3, 1, 9, 7, 5), (19, 18, 32, 33), (17, 16, 30, 31), (0, 2, 4, 6, 8), (10, 13, 21, 18), (4, 5, 10, 11), (7, 6, 12, 13), (6, 4, 11, 12), (7, 9, 27, 24), (14, 17, 31, 28), (11, 10, 18, 19), (4, 2, 15, 16), (13, 12, 20, 21), (12, 11, 19, 20), (3, 5, 17, 14), (2, 3, 14, 15), (24, 27, 73, 70), (23, 22, 62, 63), (28, 31, 39, 36), (35, 34, 48, 49), (0, 8, 26, 22), (20, 19, 33, 34), (9, 1, 23, 27), (18, 21, 35, 32), (21, 20, 34, 35), (15, 14, 28, 29), (6, 7, 24, 25), (16, 15, 29, 30), (1, 0, 22, 23), (8, 6, 25, 26), (39, 38, 42, 43), (29, 28, 36, 37), (31, 30, 38, 39), (30, 29, 37, 38), (41, 40, 43, 42), (38, 37, 41, 42), (36, 39, 43, 40), (37, 36, 40, 41), (34, 33, 44, 45), (46, 49, 53, 50), (34, 33, 47, 48), (32, 35, 49, 46), (33, 32, 46, 47), (51, 50, 53, 52), (47, 46, 50, 51), (49, 48, 52, 53), (48, 47, 51, 52), (56, 55, 59, 60), (2, 0, 54, 55), (3, 2, 55, 56), (1, 3, 56, 57), (58, 61, 60, 59), (57, 56, 60, 61), (54, 57, 61, 58), (55, 54, 58, 59), (64, 63, 67, 68), (22, 26, 65, 62), (27, 23, 63, 64), (26, 27, 64, 65), (69, 68, 67, 66), (65, 64, 68, 69), (62, 65, 69, 66), (63, 62, 66, 67), (70, 73, 77, 74), (25, 24, 70, 71), (27, 26, 72, 73), (26, 25, 71, 72), (75, 74, 77, 76), (71, 70, 74, 75), (73, 72, 76, 77), (72, 71, 75, 76)])
_uv = me_cylinder_004.uv_layers.new(name='UVMap')
_uv.uv.foreach_set('vector', [1.0, 0.5, 1.0, 1.0, 1.0, 1.0, 1.0, 0.5, 0.6, 1.0, 0.6, 0.5, 0.6, 0.5, 0.6, 1.0, 0.3911, 0.05584, 0.1089, 0.05584, 0.1089, 0.05584, 0.3911, 0.05584, 0.4783, 0.3242, 0.25, 0.49, 0.02175, 0.3242, 0.1089, 0.05584, 0.3911, 0.05584, 0.6, 0.5, 0.6, 1.0, 0.6, 1.0, 0.6, 0.5, 0.6, 1.0, 0.6, 0.5, 0.6, 0.5, 0.6, 1.0, 0.75, 0.49, 0.9783, 0.3242, 0.8911, 0.05584, 0.6089, 0.05584, 0.5217, 0.3242, 0.3911, 0.05584, 0.1089, 0.05584, 0.1089, 0.05584, 0.3911, 0.05584, 0.6, 0.5, 0.6, 1.0, 0.6, 1.0, 0.6, 0.5, 0.4, 1.0, 0.4, 0.5, 0.4, 0.5, 0.4, 1.0, 0.6089, 0.05584, 0.8911, 0.05584, 0.8911, 0.05584, 0.6089, 0.05584, 0.1089, 0.05584, 0.02175, 0.3242, 0.02175, 0.3242, 0.1089, 0.05584, 0.4783, 0.3242, 0.3911, 0.05584, 0.3911, 0.05584, 0.4783, 0.3242, 0.6, 0.5, 0.6, 1.0, 0.6, 1.0, 0.6, 0.5, 0.8911, 0.05584, 0.9783, 0.3242, 0.9783, 0.3242, 0.8911, 0.05584, 0.4, 1.0, 0.4, 0.5, 0.4, 0.5, 0.4, 1.0, 0.6089, 0.05584, 0.8911, 0.05584, 0.8911, 0.05584, 0.6089, 0.05584, 0.4783, 0.3242, 0.3911, 0.05584, 0.3911, 0.05584, 0.4783, 0.3242, 0.8, 0.5, 0.8, 1.0, 0.8, 1.0, 0.8, 0.5, 0.1089, 0.05584, 0.02175, 0.3242, 0.02175, 0.3242, 0.1089, 0.05584, 1.0, 1.0, 1.0, 0.5, 1.0, 0.5, 1.0, 1.0, 0.4783, 0.3242, 0.3911, 0.05584, 0.3911, 0.05584, 0.4783, 0.3242, 0.4, 1.0, 0.4, 0.5, 0.4, 0.5, 0.4, 1.0, 0.75, 0.49, 0.5217, 0.3242, 0.5217, 0.3242, 0.75, 0.49, 0.6089, 0.05584, 0.8911, 0.05584, 0.8911, 0.05584, 0.6089, 0.05584, 0.02175, 0.3242, 0.25, 0.49, 0.25, 0.49, 0.02175, 0.3242, 0.3911, 0.05584, 0.1089, 0.05584, 0.1089, 0.05584, 0.3911, 0.05584, 0.4, 1.0, 0.4, 0.5, 0.4, 0.5, 0.4, 1.0, 0.8, 0.5, 0.8, 1.0, 0.8, 1.0, 0.8, 0.5, 0.4, 0.5, 0.4, 1.0, 0.4, 1.0, 0.4, 0.5, 0.8911, 0.05584, 0.9783, 0.3242, 0.9783, 0.3242, 0.8911, 0.05584, 1.0, 1.0, 1.0, 0.5, 1.0, 0.5, 1.0, 1.0, 0.5217, 0.3242, 0.6089, 0.05584, 0.6089, 0.05584, 0.5217, 0.3242, 0.6, 1.0, 0.6, 0.5, 0.6, 0.5, 0.6, 1.0, 0.8, 0.5, 0.8, 1.0, 0.8, 1.0, 0.8, 0.5, 0.6, 1.0, 0.6, 0.5, 0.6, 0.5, 0.6, 1.0, 0.8911, 0.05584, 0.9783, 0.3242, 0.9783, 0.3242, 0.8911, 0.05584, 0.8, 0.5, 0.8, 1.0, 0.6, 1.0, 0.6, 0.5, 0.8911, 0.05584, 0.9783, 0.3242, 0.9783, 0.3242, 0.8911, 0.05584, 0.4783, 0.3242, 0.3911, 0.05584, 0.3911, 0.05584, 0.4783, 0.3242, 0.8, 0.5, 0.8, 1.0, 0.8, 1.0, 0.8, 0.5, 0.4, 0.5, 0.6, 0.5, 0.6, 0.5, 0.4, 0.5, 0.3911, 0.05584, 0.1089, 0.05584, 0.1089, 0.05584, 0.3911, 0.05584, 0.6089, 0.05584, 0.8911, 0.05584, 0.8911, 0.05584, 0.6089, 0.05584, 0.3911, 0.05584, 0.1089, 0.05584, 0.1089, 0.05584, 0.3911, 0.05584, 0.6, 0.5, 0.6, 1.0, 0.6, 1.0, 0.6, 0.5, 0.6, 0.5, 0.6, 1.0, 0.4, 1.0, 0.4, 0.5, 0.6, 0.5, 0.6, 1.0, 0.6, 1.0, 0.6, 0.5, 0.4, 1.0, 0.4, 0.5, 0.4, 0.5, 0.4, 1.0, 0.6089, 0.05584, 0.8911, 0.05584, 0.8911, 0.05584, 0.6089, 0.05584, 0.8, 1.0, 0.8, 0.5, 0.8, 0.5, 0.8, 1.0, 0.9783, 0.3242, 0.75, 0.49, 0.75, 0.49, 0.9783, 0.3242, 0.8, 1.0, 0.8, 0.5, 0.8, 0.5, 0.8, 1.0, 0.25, 0.49, 0.4783, 0.3242, 0.4783, 0.3242, 0.25, 0.49, 1.0, 0.5, 1.0, 1.0, 0.8, 1.0, 0.8, 0.5, 0.25, 0.49, 0.4783, 0.3242, 0.4783, 0.3242, 0.25, 0.49, 1.0, 0.5, 1.0, 1.0, 1.0, 1.0, 1.0, 0.5, 0.9783, 0.3242, 0.75, 0.49, 0.75, 0.49, 0.9783, 0.3242, 0.02175, 0.3242, 0.25, 0.49, 0.25, 0.49, 0.02175, 0.3242, 0.75, 0.49, 0.5217, 0.3242, 0.5217, 0.3242, 0.75, 0.49, 0.02175, 0.3242, 0.25, 0.49, 0.25, 0.49, 0.02175, 0.3242, 0.2, 0.5, 0.2, 1.0, 0.2, 1.0, 0.2, 0.5, 0.2, 0.5, 0.2, 1.0, 2.98e-08, 1.0, 2.98e-08, 0.5, 0.2, 0.5, 0.2, 1.0, 0.2, 1.0, 0.2, 0.5, 0.75, 0.49, 0.5217, 0.3242, 0.5217, 0.3242, 0.75, 0.49, 1.0, 1.0, 1.0, 0.5, 1.0, 0.5, 1.0, 1.0, 0.1089, 0.05584, 0.02175, 0.3242, 0.02175, 0.3242, 0.1089, 0.05584, 0.4, 0.5, 0.4, 1.0, 0.4, 1.0, 0.4, 0.5, 0.2, 1.0, 0.2, 0.5, 0.2, 0.5, 0.2, 1.0, 0.5217, 0.3242, 0.6089, 0.05584, 0.6089, 0.05584, 0.5217, 0.3242, 0.4, 0.5, 0.4, 1.0, 0.2, 1.0, 0.2, 0.5, 0.4, 0.5, 0.4, 1.0, 0.4, 1.0, 0.4, 0.5, 0.2, 1.0, 0.2, 0.5, 0.2, 0.5, 0.2, 1.0, 0.5217, 0.3242, 0.6089, 0.05584, 0.6089, 0.05584, 0.5217, 0.3242])
me_cylinder_004.update()
me_cylinder_005 = bpy.data.meshes.new('Cylinder.005')
me_cylinder_005.from_pydata([(0.0, 1.0, -0.02981), (0.0, 1.0, 0.04453), (0.9511, 0.309, -0.02981), (0.9511, 0.309, 0.04453), (0.5878, -0.809, -0.02981), (0.5878, -0.809, 0.04453), (-0.5878, -0.809, -0.02981), (-0.5878, -0.809, 0.04453), (-0.9511, 0.309, -0.02981), (-0.9511, 0.309, 0.04453), (0.5878, -0.809, 0.04453), (0.5878, -0.809, -0.02981), (-0.5878, -0.809, -0.02981), (-0.5878, -0.809, 0.04453), (0.9511, 0.309, 0.04453), (0.9511, 0.309, -0.02981), (0.5878, -0.809, -0.02981), (0.5878, -0.809, 0.04453), (0.5878, -0.809, 0.04453), (0.5878, -0.809, -0.02981), (-0.5878, -0.809, -0.02981), (-0.5878, -0.809, 0.04453), (0.0, 1.0, -0.02981), (0.0, 1.0, 0.04453), (-0.5878, -0.809, 0.04453), (-0.5878, -0.809, -0.02981), (-0.9511, 0.309, -0.02981), (-0.9511, 0.309, 0.04453), (0.9511, 0.309, 0.04453), (0.9511, 0.309, -0.02981), (0.5878, -0.809, -0.02981), (0.5878, -0.809, 0.04453), (0.5878, -0.809, 0.04453), (0.5878, -0.809, -0.02981), (-0.5878, -0.809, -0.02981), (-0.5878, -0.809, 0.04453), (0.9817, 0.2902, 0.06226), (0.9817, 0.2902, -0.01207), (0.6184, -0.8278, -0.01207), (0.6184, -0.8278, 0.06226), (1.007, 0.283, 0.1178), (1.007, 0.283, 0.04345), (0.6433, -0.835, 0.04345), (0.6433, -0.835, 0.1178), (0.5878, -0.809, -0.02981), (-0.5878, -0.809, -0.02981), (0.5765, -0.8558, 0.07197), (0.5765, -0.8558, -0.002367), (-0.599, -0.8558, -0.002367), (-0.599, -0.8558, 0.07197), (0.5682, -0.8774, 0.1245), (0.5682, -0.8774, 0.0502), (-0.6074, -0.8774, 0.0502), (-0.6074, -0.8774, 0.1245), (0.02398, 1.019, -0.005401), (0.975, 0.3283, -0.005401), (0.975, 0.3283, 0.06893), (0.02398, 1.019, 0.06893), (0.04412, 1.027, 0.04474), (0.9952, 0.336, 0.04474), (0.9952, 0.336, 0.1191), (0.04412, 1.027, 0.1191), (-0.03225, 1.017, 0.01092), (-0.03225, 1.017, 0.08525), (-0.9833, 0.3259, 0.08525), (-0.9833, 0.3259, 0.01092), (-0.04835, 1.023, 0.05322), (-0.04835, 1.023, 0.1276), (-0.9994, 0.332, 0.1276), (-0.9994, 0.332, 0.05322), (-0.6161, -0.8315, 0.07844), (-0.6161, -0.8315, 0.004108), (-0.9794, 0.2866, 0.004108), (-0.9794, 0.2866, 0.07844), (-0.6249, -0.8495, 0.1352), (-0.6249, -0.8495, 0.06085), (-0.9881, 0.2685, 0.06085), (-0.9881, 0.2685, 0.1352)], [], [(0, 1, 57, 54), (5, 4, 16, 17), (5, 7, 13, 10), (3, 1, 9, 7, 5), (19, 18, 32, 33), (17, 16, 30, 31), (0, 2, 4, 6, 8), (10, 13, 21, 18), (4, 5, 10, 11), (7, 6, 12, 13), (6, 4, 11, 12), (7, 9, 27, 24), (14, 17, 31, 28), (11, 10, 18, 19), (4, 2, 15, 16), (13, 12, 20, 21), (12, 11, 19, 20), (3, 5, 17, 14), (2, 3, 14, 15), (24, 27, 73, 70), (23, 22, 62, 63), (28, 31, 39, 36), (35, 34, 48, 49), (0, 8, 26, 22), (20, 19, 33, 34), (9, 1, 23, 27), (18, 21, 35, 32), (21, 20, 34, 35), (15, 14, 28, 29), (6, 7, 24, 25), (16, 15, 29, 30), (1, 0, 22, 23), (8, 6, 25, 26), (39, 38, 42, 43), (29, 28, 36, 37), (31, 30, 38, 39), (30, 29, 37, 38), (41, 40, 43, 42), (38, 37, 41, 42), (36, 39, 43, 40), (37, 36, 40, 41), (34, 33, 44, 45), (46, 49, 53, 50), (34, 33, 47, 48), (32, 35, 49, 46), (33, 32, 46, 47), (51, 50, 53, 52), (47, 46, 50, 51), (49, 48, 52, 53), (48, 47, 51, 52), (56, 55, 59, 60), (2, 0, 54, 55), (3, 2, 55, 56), (1, 3, 56, 57), (58, 61, 60, 59), (57, 56, 60, 61), (54, 57, 61, 58), (55, 54, 58, 59), (64, 63, 67, 68), (22, 26, 65, 62), (27, 23, 63, 64), (26, 27, 64, 65), (69, 68, 67, 66), (65, 64, 68, 69), (62, 65, 69, 66), (63, 62, 66, 67), (70, 73, 77, 74), (25, 24, 70, 71), (27, 26, 72, 73), (26, 25, 71, 72), (75, 74, 77, 76), (71, 70, 74, 75), (73, 72, 76, 77), (72, 71, 75, 76)])
_uv = me_cylinder_005.uv_layers.new(name='UVMap')
_uv.uv.foreach_set('vector', [1.0, 0.5, 1.0, 1.0, 1.0, 1.0, 1.0, 0.5, 0.6, 1.0, 0.6, 0.5, 0.6, 0.5, 0.6, 1.0, 0.3911, 0.05584, 0.1089, 0.05584, 0.1089, 0.05584, 0.3911, 0.05584, 0.4783, 0.3242, 0.25, 0.49, 0.02175, 0.3242, 0.1089, 0.05584, 0.3911, 0.05584, 0.6, 0.5, 0.6, 1.0, 0.6, 1.0, 0.6, 0.5, 0.6, 1.0, 0.6, 0.5, 0.6, 0.5, 0.6, 1.0, 0.75, 0.49, 0.9783, 0.3242, 0.8911, 0.05584, 0.6089, 0.05584, 0.5217, 0.3242, 0.3911, 0.05584, 0.1089, 0.05584, 0.1089, 0.05584, 0.3911, 0.05584, 0.6, 0.5, 0.6, 1.0, 0.6, 1.0, 0.6, 0.5, 0.4, 1.0, 0.4, 0.5, 0.4, 0.5, 0.4, 1.0, 0.6089, 0.05584, 0.8911, 0.05584, 0.8911, 0.05584, 0.6089, 0.05584, 0.1089, 0.05584, 0.02175, 0.3242, 0.02175, 0.3242, 0.1089, 0.05584, 0.4783, 0.3242, 0.3911, 0.05584, 0.3911, 0.05584, 0.4783, 0.3242, 0.6, 0.5, 0.6, 1.0, 0.6, 1.0, 0.6, 0.5, 0.8911, 0.05584, 0.9783, 0.3242, 0.9783, 0.3242, 0.8911, 0.05584, 0.4, 1.0, 0.4, 0.5, 0.4, 0.5, 0.4, 1.0, 0.6089, 0.05584, 0.8911, 0.05584, 0.8911, 0.05584, 0.6089, 0.05584, 0.4783, 0.3242, 0.3911, 0.05584, 0.3911, 0.05584, 0.4783, 0.3242, 0.8, 0.5, 0.8, 1.0, 0.8, 1.0, 0.8, 0.5, 0.1089, 0.05584, 0.02175, 0.3242, 0.02175, 0.3242, 0.1089, 0.05584, 1.0, 1.0, 1.0, 0.5, 1.0, 0.5, 1.0, 1.0, 0.4783, 0.3242, 0.3911, 0.05584, 0.3911, 0.05584, 0.4783, 0.3242, 0.4, 1.0, 0.4, 0.5, 0.4, 0.5, 0.4, 1.0, 0.75, 0.49, 0.5217, 0.3242, 0.5217, 0.3242, 0.75, 0.49, 0.6089, 0.05584, 0.8911, 0.05584, 0.8911, 0.05584, 0.6089, 0.05584, 0.02175, 0.3242, 0.25, 0.49, 0.25, 0.49, 0.02175, 0.3242, 0.3911, 0.05584, 0.1089, 0.05584, 0.1089, 0.05584, 0.3911, 0.05584, 0.4, 1.0, 0.4, 0.5, 0.4, 0.5, 0.4, 1.0, 0.8, 0.5, 0.8, 1.0, 0.8, 1.0, 0.8, 0.5, 0.4, 0.5, 0.4, 1.0, 0.4, 1.0, 0.4, 0.5, 0.8911, 0.05584, 0.9783, 0.3242, 0.9783, 0.3242, 0.8911, 0.05584, 1.0, 1.0, 1.0, 0.5, 1.0, 0.5, 1.0, 1.0, 0.5217, 0.3242, 0.6089, 0.05584, 0.6089, 0.05584, 0.5217, 0.3242, 0.6, 1.0, 0.6, 0.5, 0.6, 0.5, 0.6, 1.0, 0.8, 0.5, 0.8, 1.0, 0.8, 1.0, 0.8, 0.5, 0.6, 1.0, 0.6, 0.5, 0.6, 0.5, 0.6, 1.0, 0.8911, 0.05584, 0.9783, 0.3242, 0.9783, 0.3242, 0.8911, 0.05584, 0.8, 0.5, 0.8, 1.0, 0.6, 1.0, 0.6, 0.5, 0.8911, 0.05584, 0.9783, 0.3242, 0.9783, 0.3242, 0.8911, 0.05584, 0.4783, 0.3242, 0.3911, 0.05584, 0.3911, 0.05584, 0.4783, 0.3242, 0.8, 0.5, 0.8, 1.0, 0.8, 1.0, 0.8, 0.5, 0.4, 0.5, 0.6, 0.5, 0.6, 0.5, 0.4, 0.5, 0.3911, 0.05584, 0.1089, 0.05584, 0.1089, 0.05584, 0.3911, 0.05584, 0.6089, 0.05584, 0.8911, 0.05584, 0.8911, 0.05584, 0.6089, 0.05584, 0.3911, 0.05584, 0.1089, 0.05584, 0.1089, 0.05584, 0.3911, 0.05584, 0.6, 0.5, 0.6, 1.0, 0.6, 1.0, 0.6, 0.5, 0.6, 0.5, 0.6, 1.0, 0.4, 1.0, 0.4, 0.5, 0.6, 0.5, 0.6, 1.0, 0.6, 1.0, 0.6, 0.5, 0.4, 1.0, 0.4, 0.5, 0.4, 0.5, 0.4, 1.0, 0.6089, 0.05584, 0.8911, 0.05584, 0.8911, 0.05584, 0.6089, 0.05584, 0.8, 1.0, 0.8, 0.5, 0.8, 0.5, 0.8, 1.0, 0.9783, 0.3242, 0.75, 0.49, 0.75, 0.49, 0.9783, 0.3242, 0.8, 1.0, 0.8, 0.5, 0.8, 0.5, 0.8, 1.0, 0.25, 0.49, 0.4783, 0.3242, 0.4783, 0.3242, 0.25, 0.49, 1.0, 0.5, 1.0, 1.0, 0.8, 1.0, 0.8, 0.5, 0.25, 0.49, 0.4783, 0.3242, 0.4783, 0.3242, 0.25, 0.49, 1.0, 0.5, 1.0, 1.0, 1.0, 1.0, 1.0, 0.5, 0.9783, 0.3242, 0.75, 0.49, 0.75, 0.49, 0.9783, 0.3242, 0.02175, 0.3242, 0.25, 0.49, 0.25, 0.49, 0.02175, 0.3242, 0.75, 0.49, 0.5217, 0.3242, 0.5217, 0.3242, 0.75, 0.49, 0.02175, 0.3242, 0.25, 0.49, 0.25, 0.49, 0.02175, 0.3242, 0.2, 0.5, 0.2, 1.0, 0.2, 1.0, 0.2, 0.5, 0.2, 0.5, 0.2, 1.0, 2.98e-08, 1.0, 2.98e-08, 0.5, 0.2, 0.5, 0.2, 1.0, 0.2, 1.0, 0.2, 0.5, 0.75, 0.49, 0.5217, 0.3242, 0.5217, 0.3242, 0.75, 0.49, 1.0, 1.0, 1.0, 0.5, 1.0, 0.5, 1.0, 1.0, 0.1089, 0.05584, 0.02175, 0.3242, 0.02175, 0.3242, 0.1089, 0.05584, 0.4, 0.5, 0.4, 1.0, 0.4, 1.0, 0.4, 0.5, 0.2, 1.0, 0.2, 0.5, 0.2, 0.5, 0.2, 1.0, 0.5217, 0.3242, 0.6089, 0.05584, 0.6089, 0.05584, 0.5217, 0.3242, 0.4, 0.5, 0.4, 1.0, 0.2, 1.0, 0.2, 0.5, 0.4, 0.5, 0.4, 1.0, 0.4, 1.0, 0.4, 0.5, 0.2, 1.0, 0.2, 0.5, 0.2, 0.5, 0.2, 1.0, 0.5217, 0.3242, 0.6089, 0.05584, 0.6089, 0.05584, 0.5217, 0.3242])
me_cylinder_005.update()
me_cylinder_006 = bpy.data.meshes.new('Cylinder.006')
me_cylinder_006.from_pydata([(0.0, 1.0, -0.02981), (0.0, 1.0, 0.04453), (0.9511, 0.309, -0.02981), (0.9511, 0.309, 0.04453), (0.5878, -0.809, -0.02981), (0.5878, -0.809, 0.04453), (-0.5878, -0.809, -0.02981), (-0.5878, -0.809, 0.04453), (-0.9511, 0.309, -0.02981), (-0.9511, 0.309, 0.04453), (0.5878, -0.809, 0.04453), (0.5878, -0.809, -0.02981), (-0.5878, -0.809, -0.02981), (-0.5878, -0.809, 0.04453), (0.9511, 0.309, 0.04453), (0.9511, 0.309, -0.02981), (0.5878, -0.809, -0.02981), (0.5878, -0.809, 0.04453), (0.5878, -0.809, 0.04453), (0.5878, -0.809, -0.02981), (-0.5878, -0.809, -0.02981), (-0.5878, -0.809, 0.04453), (0.0, 1.0, -0.02981), (0.0, 1.0, 0.04453), (-0.5878, -0.809, 0.04453), (-0.5878, -0.809, -0.02981), (-0.9511, 0.309, -0.02981), (-0.9511, 0.309, 0.04453), (0.9511, 0.309, 0.04453), (0.9511, 0.309, -0.02981), (0.5878, -0.809, -0.02981), (0.5878, -0.809, 0.04453), (0.5878, -0.809, 0.04453), (0.5878, -0.809, -0.02981), (-0.5878, -0.809, -0.02981), (-0.5878, -0.809, 0.04453), (0.9817, 0.2902, 0.06226), (0.9817, 0.2902, -0.01207), (0.6184, -0.8278, -0.01207), (0.6184, -0.8278, 0.06226), (1.007, 0.283, 0.1178), (1.007, 0.283, 0.04345), (0.6433, -0.835, 0.04345), (0.6433, -0.835, 0.1178), (0.5878, -0.809, -0.02981), (-0.5878, -0.809, -0.02981), (0.5765, -0.8558, 0.07197), (0.5765, -0.8558, -0.002367), (-0.599, -0.8558, -0.002367), (-0.599, -0.8558, 0.07197), (0.5682, -0.8774, 0.1245), (0.5682, -0.8774, 0.0502), (-0.6074, -0.8774, 0.0502), (-0.6074, -0.8774, 0.1245), (0.02398, 1.019, -0.005401), (0.975, 0.3283, -0.005401), (0.975, 0.3283, 0.06893), (0.02398, 1.019, 0.06893), (0.04412, 1.027, 0.04474), (0.9952, 0.336, 0.04474), (0.9952, 0.336, 0.1191), (0.04412, 1.027, 0.1191), (-0.03225, 1.017, 0.01092), (-0.03225, 1.017, 0.08525), (-0.9833, 0.3259, 0.08525), (-0.9833, 0.3259, 0.01092), (-0.04835, 1.023, 0.05322), (-0.04835, 1.023, 0.1276), (-0.9994, 0.332, 0.1276), (-0.9994, 0.332, 0.05322), (-0.6161, -0.8315, 0.07844), (-0.6161, -0.8315, 0.004108), (-0.9794, 0.2866, 0.004108), (-0.9794, 0.2866, 0.07844), (-0.6249, -0.8495, 0.1352), (-0.6249, -0.8495, 0.06085), (-0.9881, 0.2685, 0.06085), (-0.9881, 0.2685, 0.1352)], [], [(0, 1, 57, 54), (5, 4, 16, 17), (5, 7, 13, 10), (3, 1, 9, 7, 5), (19, 18, 32, 33), (17, 16, 30, 31), (0, 2, 4, 6, 8), (10, 13, 21, 18), (4, 5, 10, 11), (7, 6, 12, 13), (6, 4, 11, 12), (7, 9, 27, 24), (14, 17, 31, 28), (11, 10, 18, 19), (4, 2, 15, 16), (13, 12, 20, 21), (12, 11, 19, 20), (3, 5, 17, 14), (2, 3, 14, 15), (24, 27, 73, 70), (23, 22, 62, 63), (28, 31, 39, 36), (35, 34, 48, 49), (0, 8, 26, 22), (20, 19, 33, 34), (9, 1, 23, 27), (18, 21, 35, 32), (21, 20, 34, 35), (15, 14, 28, 29), (6, 7, 24, 25), (16, 15, 29, 30), (1, 0, 22, 23), (8, 6, 25, 26), (39, 38, 42, 43), (29, 28, 36, 37), (31, 30, 38, 39), (30, 29, 37, 38), (41, 40, 43, 42), (38, 37, 41, 42), (36, 39, 43, 40), (37, 36, 40, 41), (34, 33, 44, 45), (46, 49, 53, 50), (34, 33, 47, 48), (32, 35, 49, 46), (33, 32, 46, 47), (51, 50, 53, 52), (47, 46, 50, 51), (49, 48, 52, 53), (48, 47, 51, 52), (56, 55, 59, 60), (2, 0, 54, 55), (3, 2, 55, 56), (1, 3, 56, 57), (58, 61, 60, 59), (57, 56, 60, 61), (54, 57, 61, 58), (55, 54, 58, 59), (64, 63, 67, 68), (22, 26, 65, 62), (27, 23, 63, 64), (26, 27, 64, 65), (69, 68, 67, 66), (65, 64, 68, 69), (62, 65, 69, 66), (63, 62, 66, 67), (70, 73, 77, 74), (25, 24, 70, 71), (27, 26, 72, 73), (26, 25, 71, 72), (75, 74, 77, 76), (71, 70, 74, 75), (73, 72, 76, 77), (72, 71, 75, 76)])
_uv = me_cylinder_006.uv_layers.new(name='UVMap')
_uv.uv.foreach_set('vector', [1.0, 0.5, 1.0, 1.0, 1.0, 1.0, 1.0, 0.5, 0.6, 1.0, 0.6, 0.5, 0.6, 0.5, 0.6, 1.0, 0.3911, 0.05584, 0.1089, 0.05584, 0.1089, 0.05584, 0.3911, 0.05584, 0.4783, 0.3242, 0.25, 0.49, 0.02175, 0.3242, 0.1089, 0.05584, 0.3911, 0.05584, 0.6, 0.5, 0.6, 1.0, 0.6, 1.0, 0.6, 0.5, 0.6, 1.0, 0.6, 0.5, 0.6, 0.5, 0.6, 1.0, 0.75, 0.49, 0.9783, 0.3242, 0.8911, 0.05584, 0.6089, 0.05584, 0.5217, 0.3242, 0.3911, 0.05584, 0.1089, 0.05584, 0.1089, 0.05584, 0.3911, 0.05584, 0.6, 0.5, 0.6, 1.0, 0.6, 1.0, 0.6, 0.5, 0.4, 1.0, 0.4, 0.5, 0.4, 0.5, 0.4, 1.0, 0.6089, 0.05584, 0.8911, 0.05584, 0.8911, 0.05584, 0.6089, 0.05584, 0.1089, 0.05584, 0.02175, 0.3242, 0.02175, 0.3242, 0.1089, 0.05584, 0.4783, 0.3242, 0.3911, 0.05584, 0.3911, 0.05584, 0.4783, 0.3242, 0.6, 0.5, 0.6, 1.0, 0.6, 1.0, 0.6, 0.5, 0.8911, 0.05584, 0.9783, 0.3242, 0.9783, 0.3242, 0.8911, 0.05584, 0.4, 1.0, 0.4, 0.5, 0.4, 0.5, 0.4, 1.0, 0.6089, 0.05584, 0.8911, 0.05584, 0.8911, 0.05584, 0.6089, 0.05584, 0.4783, 0.3242, 0.3911, 0.05584, 0.3911, 0.05584, 0.4783, 0.3242, 0.8, 0.5, 0.8, 1.0, 0.8, 1.0, 0.8, 0.5, 0.1089, 0.05584, 0.02175, 0.3242, 0.02175, 0.3242, 0.1089, 0.05584, 1.0, 1.0, 1.0, 0.5, 1.0, 0.5, 1.0, 1.0, 0.4783, 0.3242, 0.3911, 0.05584, 0.3911, 0.05584, 0.4783, 0.3242, 0.4, 1.0, 0.4, 0.5, 0.4, 0.5, 0.4, 1.0, 0.75, 0.49, 0.5217, 0.3242, 0.5217, 0.3242, 0.75, 0.49, 0.6089, 0.05584, 0.8911, 0.05584, 0.8911, 0.05584, 0.6089, 0.05584, 0.02175, 0.3242, 0.25, 0.49, 0.25, 0.49, 0.02175, 0.3242, 0.3911, 0.05584, 0.1089, 0.05584, 0.1089, 0.05584, 0.3911, 0.05584, 0.4, 1.0, 0.4, 0.5, 0.4, 0.5, 0.4, 1.0, 0.8, 0.5, 0.8, 1.0, 0.8, 1.0, 0.8, 0.5, 0.4, 0.5, 0.4, 1.0, 0.4, 1.0, 0.4, 0.5, 0.8911, 0.05584, 0.9783, 0.3242, 0.9783, 0.3242, 0.8911, 0.05584, 1.0, 1.0, 1.0, 0.5, 1.0, 0.5, 1.0, 1.0, 0.5217, 0.3242, 0.6089, 0.05584, 0.6089, 0.05584, 0.5217, 0.3242, 0.6, 1.0, 0.6, 0.5, 0.6, 0.5, 0.6, 1.0, 0.8, 0.5, 0.8, 1.0, 0.8, 1.0, 0.8, 0.5, 0.6, 1.0, 0.6, 0.5, 0.6, 0.5, 0.6, 1.0, 0.8911, 0.05584, 0.9783, 0.3242, 0.9783, 0.3242, 0.8911, 0.05584, 0.8, 0.5, 0.8, 1.0, 0.6, 1.0, 0.6, 0.5, 0.8911, 0.05584, 0.9783, 0.3242, 0.9783, 0.3242, 0.8911, 0.05584, 0.4783, 0.3242, 0.3911, 0.05584, 0.3911, 0.05584, 0.4783, 0.3242, 0.8, 0.5, 0.8, 1.0, 0.8, 1.0, 0.8, 0.5, 0.4, 0.5, 0.6, 0.5, 0.6, 0.5, 0.4, 0.5, 0.3911, 0.05584, 0.1089, 0.05584, 0.1089, 0.05584, 0.3911, 0.05584, 0.6089, 0.05584, 0.8911, 0.05584, 0.8911, 0.05584, 0.6089, 0.05584, 0.3911, 0.05584, 0.1089, 0.05584, 0.1089, 0.05584, 0.3911, 0.05584, 0.6, 0.5, 0.6, 1.0, 0.6, 1.0, 0.6, 0.5, 0.6, 0.5, 0.6, 1.0, 0.4, 1.0, 0.4, 0.5, 0.6, 0.5, 0.6, 1.0, 0.6, 1.0, 0.6, 0.5, 0.4, 1.0, 0.4, 0.5, 0.4, 0.5, 0.4, 1.0, 0.6089, 0.05584, 0.8911, 0.05584, 0.8911, 0.05584, 0.6089, 0.05584, 0.8, 1.0, 0.8, 0.5, 0.8, 0.5, 0.8, 1.0, 0.9783, 0.3242, 0.75, 0.49, 0.75, 0.49, 0.9783, 0.3242, 0.8, 1.0, 0.8, 0.5, 0.8, 0.5, 0.8, 1.0, 0.25, 0.49, 0.4783, 0.3242, 0.4783, 0.3242, 0.25, 0.49, 1.0, 0.5, 1.0, 1.0, 0.8, 1.0, 0.8, 0.5, 0.25, 0.49, 0.4783, 0.3242, 0.4783, 0.3242, 0.25, 0.49, 1.0, 0.5, 1.0, 1.0, 1.0, 1.0, 1.0, 0.5, 0.9783, 0.3242, 0.75, 0.49, 0.75, 0.49, 0.9783, 0.3242, 0.02175, 0.3242, 0.25, 0.49, 0.25, 0.49, 0.02175, 0.3242, 0.75, 0.49, 0.5217, 0.3242, 0.5217, 0.3242, 0.75, 0.49, 0.02175, 0.3242, 0.25, 0.49, 0.25, 0.49, 0.02175, 0.3242, 0.2, 0.5, 0.2, 1.0, 0.2, 1.0, 0.2, 0.5, 0.2, 0.5, 0.2, 1.0, 2.98e-08, 1.0, 2.98e-08, 0.5, 0.2, 0.5, 0.2, 1.0, 0.2, 1.0, 0.2, 0.5, 0.75, 0.49, 0.5217, 0.3242, 0.5217, 0.3242, 0.75, 0.49, 1.0, 1.0, 1.0, 0.5, 1.0, 0.5, 1.0, 1.0, 0.1089, 0.05584, 0.02175, 0.3242, 0.02175, 0.3242, 0.1089, 0.05584, 0.4, 0.5, 0.4, 1.0, 0.4, 1.0, 0.4, 0.5, 0.2, 1.0, 0.2, 0.5, 0.2, 0.5, 0.2, 1.0, 0.5217, 0.3242, 0.6089, 0.05584, 0.6089, 0.05584, 0.5217, 0.3242, 0.4, 0.5, 0.4, 1.0, 0.2, 1.0, 0.2, 0.5, 0.4, 0.5, 0.4, 1.0, 0.4, 1.0, 0.4, 0.5, 0.2, 1.0, 0.2, 0.5, 0.2, 0.5, 0.2, 1.0, 0.5217, 0.3242, 0.6089, 0.05584, 0.6089, 0.05584, 0.5217, 0.3242])
me_cylinder_006.update()
me_cube_001 = bpy.data.meshes.new('Cube.001')
me_cube_001.from_pydata([(-0.7553, -0.7553, -1.0), (-1.0, -1.0, 1.0), (-0.7553, 0.7553, -1.0), (-1.0, 1.0, 1.0), (0.7553, -0.7553, -1.0), (1.0, -1.0, 1.0), (0.7553, 0.7553, -1.0), (1.0, 1.0, 1.0), (-1.0, 1.0, -1.0), (-1.0, -1.0, -1.0), (1.0, 1.0, -1.0), (1.0, -1.0, -1.0), (-0.7553, 0.7553, -1.0), (-0.7553, -0.7553, -1.0), (0.7553, 0.7553, -1.0), (0.7553, -0.7553, -1.0), (-0.7553, 0.7553, 0.7286), (-0.7553, -0.7553, 0.7286), (0.7553, 0.7553, 0.7286), (0.7553, -0.7553, 0.7286)], [], [(9, 1, 3, 8), (8, 3, 7, 10), (10, 7, 5, 11), (11, 5, 1, 9), (4, 0, 13, 15), (7, 3, 1, 5), (2, 0, 9, 8), (6, 2, 8, 10), (4, 6, 10, 11), (0, 4, 11, 9), (12, 14, 18, 16), (2, 6, 14, 12), (6, 4, 15, 14), (0, 2, 12, 13), (16, 18, 19, 17), (14, 15, 19, 18), (13, 12, 16, 17), (15, 13, 17, 19)])
_uv = me_cube_001.uv_layers.new(name='UVMap')
_uv.uv.foreach_set('vector', [0.375, 0.0, 0.625, 0.0, 0.625, 0.25, 0.375, 0.25, 0.375, 0.25, 0.625, 0.25, 0.625, 0.5, 0.375, 0.5, 0.375, 0.5, 0.625, 0.5, 0.625, 0.75, 0.375, 0.75, 0.375, 0.75, 0.625, 0.75, 0.625, 1.0, 0.375, 1.0, 0.3444, 0.7194, 0.1556, 0.7194, 0.1556, 0.7194, 0.3444, 0.7194, 0.625, 0.5, 0.875, 0.5, 0.875, 0.75, 0.625, 0.75, 0.1556, 0.5306, 0.1556, 0.7194, 0.125, 0.75, 0.125, 0.5, 0.3444, 0.5306, 0.1556, 0.5306, 0.125, 0.5, 0.375, 0.5, 0.3444, 0.7194, 0.3444, 0.5306, 0.375, 0.5, 0.375, 0.75, 0.1556, 0.7194, 0.3444, 0.7194, 0.375, 0.75, 0.125, 0.75, 0.1556, 0.5306, 0.3444, 0.5306, 0.3444, 0.5306, 0.1556, 0.5306, 0.1556, 0.5306, 0.3444, 0.5306, 0.3444, 0.5306, 0.1556, 0.5306, 0.3444, 0.5306, 0.3444, 0.7194, 0.3444, 0.7194, 0.3444, 0.5306, 0.1556, 0.7194, 0.1556, 0.5306, 0.1556, 0.5306, 0.1556, 0.7194, 0.1556, 0.5306, 0.3444, 0.5306, 0.3444, 0.7194, 0.1556, 0.7194, 0.3444, 0.5306, 0.3444, 0.7194, 0.3444, 0.7194, 0.3444, 0.5306, 0.1556, 0.7194, 0.1556, 0.5306, 0.1556, 0.5306, 0.1556, 0.7194, 0.3444, 0.7194, 0.1556, 0.7194, 0.1556, 0.7194, 0.3444, 0.7194])
me_cube_001.update()

# ---- objects
ob_light = bpy.data.objects.new('Light', light_light)
ob_camera = bpy.data.objects.new('Camera', cam_camera)
ob_cylinder = bpy.data.objects.new('Cylinder', me_cylinder)
ob_cylinder_001 = bpy.data.objects.new('Cylinder.001', me_cylinder_001)
ob_cylinder_002 = bpy.data.objects.new('Cylinder.002', me_cylinder_003)
ob_cylinder_003 = bpy.data.objects.new('Cylinder.003', me_cylinder_004)
ob_cylinder_004 = bpy.data.objects.new('Cylinder.004', me_cylinder_005)
ob_cylinder_005 = bpy.data.objects.new('Cylinder.005', me_cylinder_006)
ob_cube = bpy.data.objects.new('Cube', me_cube_001)

# ---- transforms, parenting, visibility, modifiers, constraints
ob_light.location = (4.076, 1.005, 5.904)
ob_light.rotation_euler = (0.6503, 0.05522, 1.866)
ob_light.lock_rotations_4d = False
ob_light.empty_display_type = 'ARROWS'
ob_light.color = (0.0, 0.0, 0.0, 0.0)
ob_light.lineart.crease_threshold = 0.0
ob_camera.location = (7.359, -6.926, 4.958)
ob_camera.rotation_euler = (1.109, 0.0, 0.8149)
ob_camera.lock_rotations_4d = False
ob_camera.empty_display_type = 'ARROWS'
ob_camera.color = (0.0, 0.0, 0.0, 0.0)
ob_camera.display_type = 'WIRE'
ob_camera.lineart.crease_threshold = 0.0
ob_cylinder.location = (0.0, 0.0, 0.001464)
ob_cylinder.rotation_euler = (3.142, -0.0, 0.0)
ob_cylinder.scale = (1.0, 1.0, 0.4944)
ob_cylinder_001.location = (0.005033, 1.277, -0.7334)
ob_cylinder_001.rotation_euler = (-1.074, -0.0, 0.0)
ob_cylinder_001.scale = (1.0, 1.0, 0.4944)
ob_cylinder_002.location = (1.191, 0.4268, -0.7334)
ob_cylinder_002.rotation_euler = (-1.074, -0.0, -1.231)
ob_cylinder_002.scale = (1.0, 1.0, 0.4944)
ob_cylinder_003.location = (0.7545, -0.9704, -0.7334)
ob_cylinder_003.rotation_euler = (-1.074, -0.0, -2.497)
ob_cylinder_003.scale = (1.0, 1.0, 0.4944)
ob_cylinder_004.location = (-0.7267, -1.044, -0.7334)
ob_cylinder_004.rotation_euler = (-1.074, -0.0, -3.754)
ob_cylinder_004.scale = (1.0, 1.0, 0.4944)
ob_cylinder_005.location = (-1.163, 0.3847, -0.7334)
ob_cylinder_005.rotation_euler = (-1.074, -0.0, -5.011)
ob_cylinder_005.scale = (1.0, 1.0, 0.4944)
ob_cube.location = (0.0, 0.0, 1.93)
ob_cube.scale = (1.954, 1.954, 1.954)

# ---- collection membership
col_collection.objects.link(ob_light)
col_collection.objects.link(ob_camera)
col_collection.objects.link(ob_cylinder)
col_collection.objects.link(ob_cylinder_001)
col_collection.objects.link(ob_cylinder_002)
col_collection.objects.link(ob_cylinder_003)
col_collection.objects.link(ob_cylinder_004)
col_collection.objects.link(ob_cylinder_005)
col_collection.objects.link(ob_cube)

# ---- scene / render settings (as saved in the file)
scene.camera = ob_camera
scene.frame_start = 1; scene.frame_end = 250; scene.frame_set(1)
scene.render.engine = 'BLENDER_EEVEE_NEXT'
scene.cycles.sampling_pattern = 'TABULATED_SOBOL'
scene.view_settings.view_transform = 'Filmic'
bpy.context.view_layer.update()
